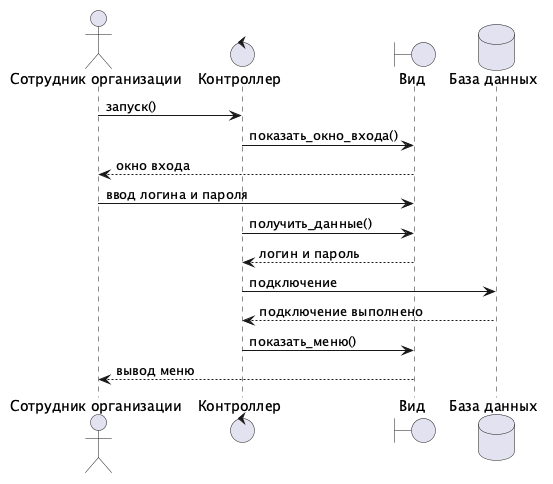

The diagram above was rendered by PlantUML. Its source (embedded in the PNG):
@startuml
actor       "Сотрудник организации" as U
control     Контроллер
boundary    Вид
database    "База данных"

U -> Контроллер : запуск()
Контроллер -> Вид : показать_окно_входа()
U <-- Вид : окно входа
U -> Вид : ввод логина и пароля
Контроллер -> Вид : получить_данные()
return логин и пароль
Контроллер -> "База данных" : подключение
return подключение выполнено
Контроллер -> Вид : показать_меню()
U <-- Вид : вывод меню
@enduml